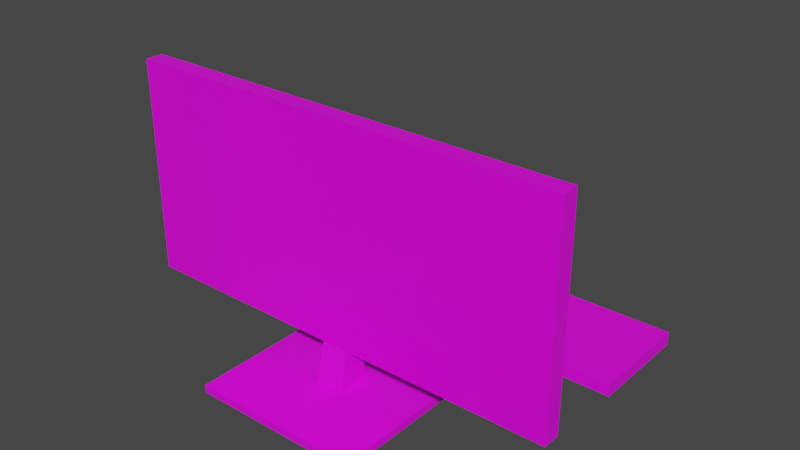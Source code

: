 # Source: computer.blend  (saved by Blender 2.93.21; exported with 4.5.12 LTS)
import bpy
from mathutils import Matrix  # noqa: F401  (used for matrix-valued properties, if any)

bpy.ops.wm.read_factory_settings(use_empty=True)
scene = bpy.context.scene
scene.name = 'Scene'

# ---- collections
col_collection = bpy.data.collections.new('Collection'); scene.collection.children.link(col_collection)

# ---- images (referenced by path relative to the original .blend; pixels are not part of the script)
import os
ASSET_DIR = os.environ.get("B2B_ASSET_DIR", "")  # directory of the original .blend (textures are referenced by path, not embedded)
HERE = os.path.dirname(os.path.abspath(__file__))  # packed textures are extracted next to this script under _unpacked/

def load_image(name, relpath, width, height, colorspace="sRGB"):
    """Load a texture the original file referenced (path relative to the .blend, or extracted next to this script)."""
    p = next((c for c in (os.path.join(HERE, relpath), os.path.join(ASSET_DIR, relpath)) if relpath and os.path.exists(c)), "")
    if p:
        img = bpy.data.images.load(p, check_existing=True)
        img.name = name
    else:  # same state as the original file: an image datablock whose file is absent (Cycles renders it pink)
        img = bpy.data.images.new(name, width, height)
        img.source = "FILE"
        img.filepath = "//" + (relpath or name)
    img.colorspace_settings.name = colorspace
    return img
img_atlas_png = load_image('atlas.png', 'atlas.png', 1024, 1024, 'sRGB')

# ---- materials (node trees are filled in below, after node groups)
mat_material_003 = bpy.data.materials.new('Material.003')
mat_material_003.use_transparent_shadow = False
mat_material = bpy.data.materials.new('Material')
mat_material.alpha_threshold = 0.0
mat_material.use_transparent_shadow = False
mat_material.line_color = (0.0, 0.0, 0.0, 1.0)
mat_material_001 = bpy.data.materials.new('Material.001')
mat_material_001.use_transparent_shadow = False
mat_material_002 = bpy.data.materials.new('Material.002')
mat_material_002.use_transparent_shadow = False

# ---- material node trees
mat_material_003.use_nodes = True; mat_material_003.node_tree.nodes.clear()
_N = mat_material_003.node_tree.nodes; _L = mat_material_003.node_tree.links
n0 = _N.new('ShaderNodeBsdfPrincipled'); n0.name = 'Principled BSDF'; n0.location = (10, 300)
n0.distribution = 'GGX'
n0.subsurface_method = 'BURLEY'
n0.inputs[3].default_value = 1.45
n0.inputs[27].default_value = (0.0, 0.0, 0.0, 1.0)
n0.inputs[28].default_value = 1.0
n1 = _N.new('ShaderNodeOutputMaterial'); n1.name = 'Material Output'; n1.location = (300, 300)
n2 = _N.new('ShaderNodeTexImage'); n2.name = 'Image Texture'; n2.location = (-632, 114)
n2.image = img_atlas_png
n2.interpolation = 'Closest'
_L.new(n0.outputs[0], n1.inputs[0])
_L.new(n2.outputs[0], n0.inputs[0])
n1.is_active_output = True
mat_material.use_nodes = True; mat_material.node_tree.nodes.clear()
_N = mat_material.node_tree.nodes; _L = mat_material.node_tree.links
n0 = _N.new('ShaderNodeOutputMaterial'); n0.name = 'Material Output'; n0.location = (300, 300)
n1 = _N.new('ShaderNodeBsdfPrincipled'); n1.name = 'Principled BSDF'; n1.location = (10, 300)
n1.distribution = 'GGX'
n1.subsurface_method = 'BURLEY'
n1.inputs[2].default_value = 0.4
n1.inputs[3].default_value = 1.45
n1.inputs[27].default_value = (0.0, 0.0, 0.0, 1.0)
n1.inputs[28].default_value = 1.0
n2 = _N.new('ShaderNodeTexImage'); n2.name = 'Image Texture'; n2.location = (-524, 134)
n2.image = img_atlas_png
n2.interpolation = 'Closest'
_L.new(n1.outputs[0], n0.inputs[0])
_L.new(n2.outputs[0], n1.inputs[0])
n0.is_active_output = True
mat_material_001.use_nodes = True; mat_material_001.node_tree.nodes.clear()
_N = mat_material_001.node_tree.nodes; _L = mat_material_001.node_tree.links
n0 = _N.new('ShaderNodeBsdfPrincipled'); n0.name = 'Principled BSDF'; n0.location = (10, 300)
n0.distribution = 'GGX'
n0.subsurface_method = 'BURLEY'
n0.inputs[3].default_value = 1.45
n0.inputs[27].default_value = (0.0, 0.0, 0.0, 1.0)
n0.inputs[28].default_value = 1.0
n1 = _N.new('ShaderNodeOutputMaterial'); n1.name = 'Material Output'; n1.location = (300, 300)
n2 = _N.new('ShaderNodeTexImage'); n2.name = 'Image Texture'; n2.location = (-439, 110)
n2.image = img_atlas_png
n2.interpolation = 'Closest'
_L.new(n0.outputs[0], n1.inputs[0])
_L.new(n2.outputs[0], n0.inputs[0])
n1.is_active_output = True
mat_material_002.use_nodes = True; mat_material_002.node_tree.nodes.clear()
_N = mat_material_002.node_tree.nodes; _L = mat_material_002.node_tree.links
n0 = _N.new('ShaderNodeBsdfPrincipled'); n0.name = 'Principled BSDF'; n0.location = (10, 300)
n0.distribution = 'GGX'
n0.subsurface_method = 'BURLEY'
n0.inputs[3].default_value = 1.45
n0.inputs[27].default_value = (0.0, 0.0, 0.0, 1.0)
n0.inputs[28].default_value = 1.0
n1 = _N.new('ShaderNodeOutputMaterial'); n1.name = 'Material Output'; n1.location = (300, 300)
n2 = _N.new('ShaderNodeTexImage'); n2.name = 'Image Texture'; n2.location = (-562, 111)
n2.image = img_atlas_png
n2.interpolation = 'Closest'
_L.new(n0.outputs[0], n1.inputs[0])
_L.new(n2.outputs[0], n0.inputs[0])
n1.is_active_output = True

# ---- world
world_world = bpy.data.worlds.new('World'); scene.world = world_world
world_world.use_nodes = True; world_world.node_tree.nodes.clear()
_N = world_world.node_tree.nodes; _L = world_world.node_tree.links
n0 = _N.new('ShaderNodeOutputWorld'); n0.name = 'World Output'; n0.location = (300, 300)
n1 = _N.new('ShaderNodeBackground'); n1.name = 'Background'; n1.location = (10, 300)
n1.inputs[0].default_value = (0.05088, 0.05088, 0.05088, 1.0)
_L.new(n1.outputs[0], n0.inputs[0])
n0.is_active_output = True
world_world.color = (0.05088, 0.05088, 0.05088)
world_world.use_sun_shadow = False
world_world.sun_shadow_jitter_overblur = 0.0

# ---- meshes
me_cube_003 = bpy.data.meshes.new('Cube.003')
me_cube_003.from_pydata([(-0.9801, 0.5554, 1.049), (-0.9801, 0.5554, 0.9987), (-1.128, 0.5554, 1.049), (-1.128, 0.5554, 0.9987), (-0.9801, 0.3739, 1.049), (-0.9801, 0.3739, 0.9987), (-1.128, 0.3739, 1.049), (-1.128, 0.3739, 0.9987), (-1.3, -0.2175, 1.956), (-1.3, -0.2175, 1.18), (0.3, -0.2175, 1.956), (0.3, -0.2175, 1.18), (-1.3, -0.2825, 1.956), (-1.3, -0.2825, 1.18), (0.3, -0.2825, 1.956), (0.3, -0.2825, 1.18), (-0.1934, -0.5602, 1.01), (-0.1934, -0.5602, 1.038), (-0.8066, -0.5602, 1.01), (-0.8066, -0.5602, 1.038), (-0.1934, 0.06025, 1.01), (-0.1934, 0.06025, 1.038), (-0.8066, 0.06025, 1.01), (-0.8066, 0.06025, 1.038), (-0.5415, -0.3114, 1.038), (-0.5415, -0.1886, 1.038), (-0.4399, -0.1886, 1.038), (-0.4399, -0.3114, 1.038), (-0.5415, -0.312, 1.038), (-0.5415, -0.2801, 1.183), (-0.5415, -0.2197, 1.183), (-0.4399, -0.2197, 1.183), (-0.4399, -0.2801, 1.183), (-0.5415, -0.2808, 1.183), (0.1988, 0.2665, 1.049), (0.1988, 0.2665, 0.9987), (-0.8012, 0.2665, 1.049), (-0.8012, 0.2665, 0.9987), (0.1988, 0.6627, 1.049), (0.1988, 0.6627, 0.9987), (-0.8012, 0.6627, 1.049), (-0.8012, 0.6627, 0.9987)], [], [(0, 1, 3, 2), (2, 3, 7, 6), (6, 7, 5, 4), (4, 5, 1, 0), (2, 6, 4, 0), (7, 3, 1, 5), (8, 12, 14, 10), (11, 10, 14, 15), (15, 14, 12, 13), (13, 9, 11, 15), (9, 8, 10, 11), (13, 12, 8, 9), (16, 17, 19, 18), (18, 19, 23, 22), (22, 23, 21, 20), (20, 21, 17, 16), (18, 22, 20, 16), (23, 25, 26, 27, 24, 28, 19, 17, 21), (29, 32, 31, 30), (19, 28, 24, 23), (26, 25, 30, 31), (24, 25, 23), (24, 28, 33, 29), (27, 26, 31, 32), (25, 24, 29, 30), (24, 27, 32, 29), (34, 35, 37, 36), (36, 37, 41, 40), (40, 41, 39, 38), (38, 39, 35, 34), (36, 40, 38, 34), (41, 37, 35, 39)])
me_cube_003.polygons.foreach_set('material_index', [0, 0, 0, 0, 0, 0, 1, 1, 1, 1, 1, 1, 2, 2, 2, 2, 2, 2, 2, 2, 2, 2, 2, 2, 2, 2, 3, 3, 3, 3, 3, 3])
_uv = me_cube_003.uv_layers.new(name='UVMap')
_uv.uv.foreach_set('vector', [0.7617, 0.4062, 0.7773, 0.4062, 0.7773, 0.4479, 0.7617, 0.4479, 0.7578, 0.4167, 0.7734, 0.4167, 0.7734, 0.4375, 0.7578, 0.4375, 0.7539, 0.4167, 0.7773, 0.4167, 0.7773, 0.4375, 0.7539, 0.4375, 0.7617, 0.4062, 0.7695, 0.4062, 0.7695, 0.4479, 0.7617, 0.4479, 0.7773, 0.3958, 0.7773, 0.5, 0.75, 0.5, 0.75, 0.3958, 0.7539, 0.4062, 0.7773, 0.4062, 0.7773, 0.4271, 0.7539, 0.4271, 0.7656, 0.2812, 0.8516, 0.2812, 0.8516, 0.3646, 0.7656, 0.3646, 0.7695, 0.2292, 0.8711, 0.2292, 0.8711, 0.3333, 0.7695, 0.3333, 0.7656, 0.2188, 0.8438, 0.2188, 0.8438, 0.3021, 0.7656, 0.3021, 0.7578, 0.1875, 0.8672, 0.1875, 0.8672, 0.2917, 0.7578, 0.2917, 0.75, 0.6667, 0.875, 0.6667, 0.875, 1.0, 0.75, 1.0, 0.7812, 0.2812, 0.8516, 0.2812, 0.8516, 0.3438, 0.7812, 0.3438, 0.793, 0.1771, 0.832, 0.1771, 0.832, 0.2083, 0.793, 0.2083, 0.793, 0.2083, 0.832, 0.2083, 0.832, 0.2396, 0.793, 0.2396, 0.793, 0.2396, 0.832, 0.2396, 0.832, 0.2708, 0.793, 0.2708, 0.793, 0.2708, 0.832, 0.2708, 0.832, 0.3021, 0.793, 0.3021, 0.7617, 0.2396, 0.793, 0.2396, 0.793, 0.2708, 0.7617, 0.2708, 0.832, 0.2396, 0.8438, 0.2604, 0.8438, 0.2604, 0.8477, 0.2604, 0.8477, 0.2604, 0.8477, 0.2604, 0.8633, 0.2396, 0.8633, 0.2708, 0.832, 0.2708, 0.8477, 0.2604, 0.8477, 0.2604, 0.8438, 0.2604, 0.8438, 0.2604, 0.8633, 0.2396, 0.8477, 0.2604, 0.8477, 0.2604, 0.832, 0.2396, 0.8438, 0.2604, 0.8438, 0.2604, 0.8438, 0.2604, 0.8438, 0.2604, 0.8477, 0.2604, 0.8438, 0.2604, 0.832, 0.2396, 0.8477, 0.2604, 0.8477, 0.2604, 0.8477, 0.2604, 0.8477, 0.2604, 0.8477, 0.2604, 0.8438, 0.2604, 0.8438, 0.2604, 0.8477, 0.2604, 0.8438, 0.2604, 0.8477, 0.2604, 0.8477, 0.2604, 0.8438, 0.2604, 0.8477, 0.2604, 0.8477, 0.2604, 0.8477, 0.2604, 0.8477, 0.2604, 0.8125, 0.6458, 0.8242, 0.6458, 0.8242, 0.6562, 0.8125, 0.6562, 0.8359, 0.6667, 0.8203, 0.6667, 0.8203, 0.6458, 0.8359, 0.6458, 0.7969, 0.6458, 0.8281, 0.6458, 0.8281, 0.6667, 0.7969, 0.6667, 0.8242, 0.6458, 0.8398, 0.6458, 0.8398, 0.6667, 0.8242, 0.6667, 0.75, 0.6667, 0.75, 0.5104, 0.875, 0.5104, 0.875, 0.6667, 0.793, 0.6458, 0.8242, 0.6458, 0.8242, 0.6667, 0.793, 0.6667])
me_cube_003.materials.append(mat_material_003)
me_cube_003.materials.append(mat_material)
me_cube_003.materials.append(mat_material_001)
me_cube_003.materials.append(mat_material_002)
me_cube_003.use_remesh_fix_poles = True
me_cube_003.use_remesh_preserve_attributes = False
me_cube_003.update()

# ---- objects
ob_cube_003 = bpy.data.objects.new('Cube.003', me_cube_003)

# ---- transforms, parenting, visibility, modifiers, constraints
ob_cube_003.location = (0.0, 0.0, 0.0)

# ---- collection membership
col_collection.objects.link(ob_cube_003)

# ---- scene / render settings (as saved in the file)
scene.frame_start = 1; scene.frame_end = 250; scene.frame_set(1)
scene.render.engine = 'BLENDER_EEVEE_NEXT'
scene.cycles.use_denoising = False
scene.cycles.samples = 128
scene.cycles.sampling_pattern = 'TABULATED_SOBOL'
scene.cycles.use_adaptive_sampling = False
scene.cycles.use_light_tree = False
scene.view_settings.view_transform = 'Filmic'
bpy.context.view_layer.update()

# ---- added for rendering (the .blend has no active camera and no usable light): camera, sun
cam_auto = bpy.data.cameras.new('AutoCamera')
cam_auto.lens = 50.0
cam_auto.sensor_width = 36.0
cam_auto.clip_end = 1000.0
ob_auto_camera = bpy.data.objects.new('AutoCamera', cam_auto)
scene.collection.objects.link(ob_auto_camera)
ob_auto_camera.location = (1.56308, -2.42446, 3.12779)
ob_auto_camera.rotation_euler = (1.09748, -7.21219e-08, 0.694738)
scene.camera = ob_auto_camera
light_auto_sun = bpy.data.lights.new('AutoSun', 'SUN')
light_auto_sun.energy = 3.0
light_auto_sun.angle = 0.0523599
ob_auto_sun = bpy.data.objects.new('AutoSun', light_auto_sun)
scene.collection.objects.link(ob_auto_sun)
ob_auto_sun.rotation_euler = (0.872665, 0.174533, 0.523599)
bpy.context.view_layer.update()
